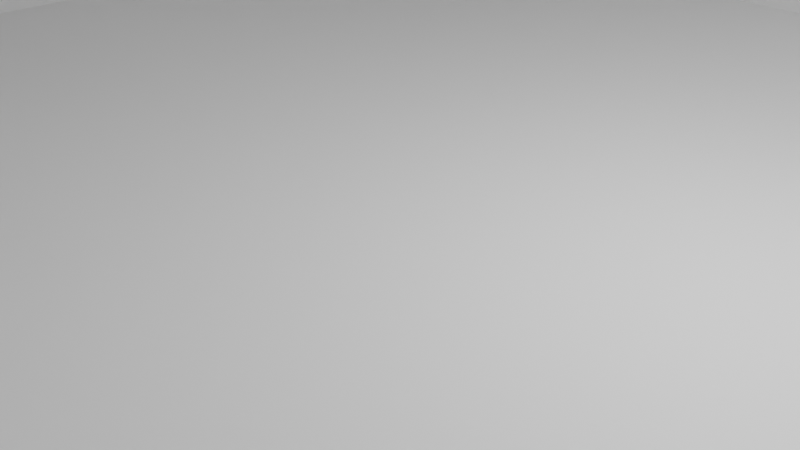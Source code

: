 # Source: test.blend  (saved by Blender 3.6.11; exported with 4.5.12 LTS)
import bpy
from mathutils import Matrix  # noqa: F401  (used for matrix-valued properties, if any)

bpy.ops.wm.read_factory_settings(use_empty=True)
scene = bpy.context.scene
scene.name = 'Scene'

# ---- collections
col_collection = bpy.data.collections.new('Collection'); scene.collection.children.link(col_collection)

# ---- materials (node trees are filled in below, after node groups)
mat_material = bpy.data.materials.new('Material')
mat_material.alpha_threshold = 0.0
mat_material.use_transparent_shadow = False
mat_material.roughness = 0.5
mat_material.line_color = (0.0, 0.0, 0.0, 1.0)

# ---- material node trees
mat_material.use_nodes = True; mat_material.node_tree.nodes.clear()
_N = mat_material.node_tree.nodes; _L = mat_material.node_tree.links
n0 = _N.new('ShaderNodeOutputMaterial'); n0.name = 'Material Output'; n0.location = (300, 300)
n1 = _N.new('ShaderNodeBsdfPrincipled'); n1.name = 'Principled BSDF'; n1.location = (10, 300)
n1.distribution = 'GGX'
n1.subsurface_method = 'RANDOM_WALK_SKIN'
n1.inputs[3].default_value = 1.45
n1.inputs[27].default_value = (0.0, 0.0, 0.0, 1.0)
n1.inputs[28].default_value = 1.0
_L.new(n1.outputs[0], n0.inputs[0])
n0.is_active_output = True

# ---- world
world_world = bpy.data.worlds.new('World'); scene.world = world_world
world_world.use_nodes = True; world_world.node_tree.nodes.clear()
_N = world_world.node_tree.nodes; _L = world_world.node_tree.links
n0 = _N.new('ShaderNodeOutputWorld'); n0.name = 'World Output'; n0.location = (300, 300)
n1 = _N.new('ShaderNodeBackground'); n1.name = 'Background'; n1.location = (10, 300)
n1.inputs[0].default_value = (0.05088, 0.05088, 0.05088, 1.0)
_L.new(n1.outputs[0], n0.inputs[0])
n0.is_active_output = True
world_world.color = (0.05088, 0.05088, 0.05088)
world_world.use_sun_shadow = False
world_world.sun_shadow_jitter_overblur = 0.0

# ---- cameras
cam_camera = bpy.data.cameras.new('Camera')
cam_camera.clip_end = 100.0
cam_camera.ortho_scale = 7.314

# ---- lights
light_light = bpy.data.lights.new('Light', 'POINT')
light_light.transmission_factor = 0.0
light_light.energy = 1000.0
light_light.shadow_soft_size = 0.1
light_light.shadow_maximum_resolution = 0.006
light_light.use_absolute_resolution = True

# ---- meshes
me_cube = bpy.data.meshes.new('Cube')
me_cube.from_pydata([(0.9596, 0.9596, 1.0), (1.0, 1.0, -1.0), (0.9596, -0.9596, 1.0), (1.0, -1.0, -1.0), (-0.9596, 0.9596, 1.0), (-1.0, 1.0, -1.0), (-0.9596, -0.9596, 1.0), (-1.0, -1.0, -1.0), (1.0, -1.0, 1.0), (-1.0, -1.0, 1.0), (1.0, 1.0, 1.0), (-1.0, 1.0, 1.0), (1.0, -1.0, 1.0), (-1.0, -1.0, 1.0), (-1.0, 1.0, 1.0), (1.0, 1.0, 1.0), (0.9596, -0.9596, 1.0), (-0.9596, -0.9596, 1.0), (-0.9596, 0.9596, 1.0), (0.9596, 0.9596, 1.0), (1.0, -1.0, 1.0), (-1.0, -1.0, 1.0), (-1.0, 1.0, 1.0), (1.0, 1.0, 1.0), (0.9596, -0.9596, 1.0), (-0.9596, -0.9596, 1.0), (-0.9596, 0.9596, 1.0), (0.9596, 0.9596, 1.0), (1.0, -1.0, 40.81), (-1.0, -1.0, 40.81), (-1.0, 1.0, 40.81), (1.0, 1.0, 40.81), (0.9596, -0.9596, 40.81), (-0.9596, -0.9596, 40.81), (-0.9596, 0.9596, 40.81), (0.9596, 0.9596, 40.81)], [], [(0, 4, 6, 2), (3, 8, 9, 7), (7, 9, 11, 5), (5, 1, 3, 7), (1, 10, 8, 3), (5, 11, 10, 1), (8, 2, 16, 12), (0, 2, 8, 10), (0, 10, 15, 19), (11, 9, 13, 14), (16, 17, 25, 24), (18, 19, 27, 26), (13, 12, 20, 21), (6, 4, 18, 17), (2, 6, 17, 16), (10, 11, 14, 15), (9, 8, 12, 13), (4, 0, 19, 18), (23, 22, 30, 31), (25, 26, 34, 33), (20, 24, 32, 28), (14, 13, 21, 22), (19, 15, 23, 27), (12, 16, 24, 20), (17, 18, 26, 25), (15, 14, 22, 23), (32, 33, 29, 28), (33, 34, 30, 29), (34, 35, 31, 30), (21, 20, 28, 29), (26, 27, 35, 34), (24, 25, 33, 32), (22, 21, 29, 30), (27, 23, 31, 35)])
_uv = me_cube.uv_layers.new(name='UVMap')
_uv.uv.foreach_set('vector', [0.6301, 0.5051, 0.8699, 0.5051, 0.8699, 0.7449, 0.6301, 0.7449, 0.375, 0.75, 0.625, 0.75, 0.625, 1.0, 0.375, 1.0, 0.375, 0.0, 0.625, 0.0, 0.625, 0.25, 0.375, 0.25, 0.125, 0.5, 0.375, 0.5, 0.375, 0.75, 0.125, 0.75, 0.375, 0.5, 0.625, 0.5, 0.625, 0.75, 0.375, 0.75, 0.375, 0.25, 0.625, 0.25, 0.625, 0.5, 0.375, 0.5, 0.625, 0.75, 0.6301, 0.7449, 0.6301, 0.7449, 0.625, 0.75, 0.6301, 0.5051, 0.6301, 0.7449, 0.625, 0.75, 0.625, 0.5, 0.6301, 0.5051, 0.625, 0.5, 0.625, 0.5, 0.6301, 0.5051, 0.625, 0.25, 0.625, 0.0, 0.625, 0.0, 0.625, 0.25, 0.6301, 0.7449, 0.8699, 0.7449, 0.8699, 0.7449, 0.6301, 0.7449, 0.8699, 0.5051, 0.6301, 0.5051, 0.6301, 0.5051, 0.8699, 0.5051, 0.625, 1.0, 0.625, 0.75, 0.625, 0.75, 0.625, 1.0, 0.8699, 0.7449, 0.8699, 0.5051, 0.8699, 0.5051, 0.8699, 0.7449, 0.6301, 0.7449, 0.8699, 0.7449, 0.8699, 0.7449, 0.6301, 0.7449, 0.625, 0.5, 0.625, 0.25, 0.625, 0.25, 0.625, 0.5, 0.625, 1.0, 0.625, 0.75, 0.625, 0.75, 0.625, 1.0, 0.8699, 0.5051, 0.6301, 0.5051, 0.6301, 0.5051, 0.8699, 0.5051, 0.625, 0.5, 0.625, 0.25, 0.625, 0.25, 0.625, 0.5, 0.8699, 0.7449, 0.8699, 0.5051, 0.8699, 0.5051, 0.8699, 0.7449, 0.625, 0.75, 0.6301, 0.7449, 0.6301, 0.7449, 0.625, 0.75, 0.625, 0.25, 0.625, 0.0, 0.625, 0.0, 0.625, 0.25, 0.6301, 0.5051, 0.625, 0.5, 0.625, 0.5, 0.6301, 0.5051, 0.625, 0.75, 0.6301, 0.7449, 0.6301, 0.7449, 0.625, 0.75, 0.8699, 0.7449, 0.8699, 0.5051, 0.8699, 0.5051, 0.8699, 0.7449, 0.625, 0.5, 0.625, 0.25, 0.625, 0.25, 0.625, 0.5, 0.6301, 0.7449, 0.8699, 0.7449, 0.875, 0.75, 0.625, 0.75, 0.8699, 0.7449, 0.8699, 0.5051, 0.875, 0.5, 0.875, 0.75, 0.8699, 0.5051, 0.6301, 0.5051, 0.625, 0.5, 0.875, 0.5, 0.625, 1.0, 0.625, 0.75, 0.625, 0.75, 0.625, 1.0, 0.8699, 0.5051, 0.6301, 0.5051, 0.6301, 0.5051, 0.8699, 0.5051, 0.6301, 0.7449, 0.8699, 0.7449, 0.8699, 0.7449, 0.6301, 0.7449, 0.625, 0.25, 0.625, 0.0, 0.625, 0.0, 0.625, 0.25, 0.6301, 0.5051, 0.625, 0.5, 0.625, 0.5, 0.6301, 0.5051])
me_cube.materials.append(mat_material)
me_cube.use_mirror_vertex_groups = False
me_cube.update()
me_cube_002 = bpy.data.meshes.new('Cube.002')
me_cube_002.from_pydata([(-1.0, -1.0, -1.0), (-1.0, 1.0, -1.0), (-1.0, 1.0, 1.0), (1.0, -1.0, -1.0), (1.0, 1.0, -1.0), (1.0, 1.0, 1.0), (-1.0, -1.0, -0.8116), (-1.0, 0.8116, 1.0), (-1.0, -0.8188, -0.8116), (-1.0, -0.8188, -0.6305), (-1.0, -0.6377, -0.6305), (-1.0, -0.6377, -0.4493), (-1.0, -0.4565, -0.4493), (-1.0, -0.4565, -0.2681), (-1.0, -0.2753, -0.2681), (-1.0, -0.2753, -0.08698), (-1.0, -0.09418, -0.08698), (-1.0, -0.09418, 0.09418), (-1.0, 0.08698, 0.09418), (-1.0, 0.08698, 0.2753), (-1.0, 0.2681, 0.2753), (-1.0, 0.2681, 0.4565), (-1.0, 0.4493, 0.4565), (-1.0, 0.4493, 0.6377), (-1.0, 0.6305, 0.6377), (-1.0, 0.6305, 0.8188), (-1.0, 0.8116, 0.8188), (1.0, 0.8116, 1.0), (1.0, -1.0, -0.8116), (1.0, 0.8116, 0.8188), (1.0, 0.6305, 0.8188), (1.0, 0.6305, 0.6377), (1.0, 0.4493, 0.6377), (1.0, 0.4493, 0.4565), (1.0, 0.2681, 0.4565), (1.0, 0.2681, 0.2753), (1.0, 0.08698, 0.2753), (1.0, 0.08698, 0.09418), (1.0, -0.09418, 0.09418), (1.0, -0.09418, -0.08698), (1.0, -0.2753, -0.08698), (1.0, -0.2753, -0.2681), (1.0, -0.4565, -0.2681), (1.0, -0.4565, -0.4493), (1.0, -0.6377, -0.4493), (1.0, -0.6377, -0.6305), (1.0, -0.8188, -0.6305), (1.0, -0.8188, -0.8116)], [], [(5, 2, 7, 27), (1, 2, 5, 4), (0, 6, 8, 9, 10, 11, 12, 13, 14, 15, 16, 17, 18, 19, 20, 21, 22, 23, 24, 25, 26, 7, 2, 1), (1, 4, 3, 0), (4, 5, 27, 29, 30, 31, 32, 33, 34, 35, 36, 37, 38, 39, 40, 41, 42, 43, 44, 45, 46, 47, 28, 3), (27, 7, 26, 29), (29, 26, 25, 30), (30, 25, 24, 31), (31, 24, 23, 32), (32, 23, 22, 33), (33, 22, 21, 34), (34, 21, 20, 35), (35, 20, 19, 36), (36, 19, 18, 37), (37, 18, 17, 38), (38, 17, 16, 39), (39, 16, 15, 40), (40, 15, 14, 41), (41, 14, 13, 42), (42, 13, 12, 43), (43, 12, 11, 44), (44, 11, 10, 45), (45, 10, 9, 46), (46, 9, 8, 47), (47, 8, 6, 28), (3, 28, 6, 0)])
_uv = me_cube_002.uv_layers.new(name='UVMap')
_uv.uv.foreach_set('vector', [0.625, 0.5, 0.875, 0.5, 0.875, 0.5235, 0.625, 0.5235, 0.375, 0.25, 0.625, 0.25, 0.625, 0.5, 0.375, 0.5, 0.375, 0.0, 0.3985, 0.0, 0.3985, 0.02265, 0.4212, 0.02265, 0.4212, 0.04529, 0.4438, 0.04529, 0.4438, 0.06794, 0.4665, 0.06794, 0.4665, 0.09058, 0.4891, 0.09058, 0.4891, 0.1132, 0.5118, 0.1132, 0.5118, 0.1359, 0.5344, 0.1359, 0.5344, 0.1585, 0.5571, 0.1585, 0.5571, 0.1812, 0.5797, 0.1812, 0.5797, 0.2038, 0.6024, 0.2038, 0.6024, 0.2265, 0.625, 0.2265, 0.625, 0.25, 0.375, 0.25, 0.125, 0.5, 0.375, 0.5, 0.375, 0.75, 0.125, 0.75, 0.375, 0.5, 0.625, 0.5, 0.625, 0.5235, 0.6024, 0.5235, 0.6024, 0.5462, 0.5797, 0.5462, 0.5797, 0.5688, 0.5571, 0.5688, 0.5571, 0.5915, 0.5344, 0.5915, 0.5344, 0.6141, 0.5118, 0.6141, 0.5118, 0.6368, 0.4891, 0.6368, 0.4891, 0.6594, 0.4665, 0.6594, 0.4665, 0.6821, 0.4438, 0.6821, 0.4438, 0.7047, 0.4212, 0.7047, 0.4212, 0.7274, 0.3985, 0.7274, 0.3985, 0.75, 0.375, 0.75, 0.625, 0.5235, 0.875, 0.5235, 0.875, 0.5235, 0.625, 0.5235, 0.625, 0.5235, 0.875, 0.5235, 0.875, 0.5462, 0.625, 0.5462, 0.625, 0.5462, 0.875, 0.5462, 0.875, 0.5462, 0.625, 0.5462, 0.625, 0.5462, 0.875, 0.5462, 0.875, 0.5688, 0.625, 0.5688, 0.625, 0.5688, 0.875, 0.5688, 0.875, 0.5688, 0.625, 0.5688, 0.625, 0.5688, 0.875, 0.5688, 0.875, 0.5915, 0.625, 0.5915, 0.625, 0.5915, 0.875, 0.5915, 0.875, 0.5915, 0.625, 0.5915, 0.625, 0.5915, 0.875, 0.5915, 0.875, 0.6141, 0.625, 0.6141, 0.625, 0.6141, 0.875, 0.6141, 0.875, 0.6141, 0.625, 0.6141, 0.625, 0.6141, 0.875, 0.6141, 0.875, 0.75, 0.625, 0.75, 0.625, 0.75, 0.625, 1.0, 0.4891, 1.0, 0.4891, 0.75, 0.4891, 0.75, 0.4891, 1.0, 0.4891, 1.0, 0.4891, 0.75, 0.4891, 0.75, 0.4891, 1.0, 0.4665, 1.0, 0.4665, 0.75, 0.4665, 0.75, 0.4665, 1.0, 0.4665, 1.0, 0.4665, 0.75, 0.4665, 0.75, 0.4665, 1.0, 0.4438, 1.0, 0.4438, 0.75, 0.4438, 0.75, 0.4438, 1.0, 0.4438, 1.0, 0.4438, 0.75, 0.4438, 0.75, 0.4438, 1.0, 0.4212, 1.0, 0.4212, 0.75, 0.4212, 0.75, 0.4212, 1.0, 0.4212, 1.0, 0.4212, 0.75, 0.4212, 0.75, 0.4212, 1.0, 0.3985, 1.0, 0.3985, 0.75, 0.3985, 0.75, 0.3985, 1.0, 0.3985, 1.0, 0.3985, 0.75, 0.375, 0.75, 0.3985, 0.75, 0.3985, 1.0, 0.375, 1.0])
me_cube_002.update()
me_cube_003 = bpy.data.meshes.new('Cube.003')
me_cube_003.from_pydata([(0.9596, 0.9596, 1.0), (1.0, 1.0, -1.0), (0.9596, -0.9596, 1.0), (1.0, -1.0, -1.0), (-0.9596, 0.9596, 1.0), (-1.0, 1.0, -1.0), (-0.9596, -0.9596, 1.0), (-1.0, -1.0, -1.0), (1.0, -1.0, 1.0), (-1.0, -1.0, 1.0), (1.0, 1.0, 1.0), (-1.0, 1.0, 1.0), (1.0, -1.0, 1.0), (-1.0, -1.0, 1.0), (-1.0, 1.0, 1.0), (1.0, 1.0, 1.0), (0.9596, -0.9596, 1.0), (-0.9596, -0.9596, 1.0), (-0.9596, 0.9596, 1.0), (0.9596, 0.9596, 1.0), (1.0, -1.0, 1.0), (-1.0, -1.0, 1.0), (-1.0, 1.0, 1.0), (1.0, 1.0, 1.0), (0.9596, -0.9596, 1.0), (-0.9596, -0.9596, 1.0), (-0.9596, 0.9596, 1.0), (0.9596, 0.9596, 1.0), (1.0, -1.0, 40.81), (-1.0, -1.0, 40.81), (-1.0, 1.0, 40.81), (1.0, 1.0, 40.81), (0.9596, -0.9596, 40.81), (-0.9596, -0.9596, 40.81), (-0.9596, 0.9596, 40.81), (0.9596, 0.9596, 40.81), (-1.0, 0.6, -1.0), (-1.0, 0.2, -1.0), (-1.0, -0.2, -1.0), (-1.0, -0.6, -1.0), (1.0, 0.6, 1.0), (1.0, 0.2, 1.0), (1.0, -0.2, 1.0), (1.0, -0.6, 1.0), (-1.0, -0.6, 1.0), (-1.0, -0.2, 1.0), (-1.0, 0.2, 1.0), (-1.0, 0.6, 1.0), (1.0, -0.6, -1.0), (1.0, -0.2, -1.0), (1.0, 0.2, -1.0), (1.0, 0.6, -1.0), (0.9596, 0.5757, 1.0), (0.9596, 0.1919, 1.0), (0.9596, -0.1919, 1.0), (0.9596, -0.5757, 1.0), (-0.9596, -0.5757, 1.0), (-0.9596, -0.1919, 1.0), (-0.9596, 0.1919, 1.0), (-0.9596, 0.5757, 1.0), (-1.0, -0.6, 1.0), (-1.0, -0.2, 1.0), (-1.0, 0.2, 1.0), (-1.0, 0.6, 1.0), (-0.9596, -0.5757, 1.0), (-0.9596, -0.1919, 1.0), (-0.9596, 0.1919, 1.0), (-0.9596, 0.5757, 1.0), (-1.0, -0.6, 1.0), (-1.0, -0.2, 1.0), (-1.0, 0.2, 1.0), (-1.0, 0.6, 1.0), (-0.9596, -0.5757, 1.0), (-0.9596, -0.1919, 1.0), (-0.9596, 0.1919, 1.0), (-0.9596, 0.5757, 1.0), (-1.0, -0.6, 40.81), (-1.0, -0.2, 40.81), (-1.0, 0.2, 40.81), (-1.0, 0.6, 40.81), (-0.9596, -0.5757, 40.81), (-0.9596, -0.1919, 40.81), (-0.9596, 0.1919, 40.81), (-0.9596, 0.5757, 40.81), (0.6, 1.0, -1.0), (0.2, 1.0, -1.0), (-0.2, 1.0, -1.0), (-0.6, 1.0, -1.0), (0.6, -1.0, 1.0), (0.2, -1.0, 1.0), (-0.2, -1.0, 1.0), (-0.6, -1.0, 1.0), (-0.6, -1.0, -1.0), (-0.2, -1.0, -1.0), (0.2, -1.0, -1.0), (0.6, -1.0, -1.0), (-0.6, 1.0, 1.0), (-0.2, 1.0, 1.0), (0.2, 1.0, 1.0), (0.6, 1.0, 1.0), (0.5757, -0.9596, 1.0), (0.1919, -0.9596, 1.0), (-0.1919, -0.9596, 1.0), (-0.5757, -0.9596, 1.0), (-0.5757, 0.9596, 1.0), (-0.1919, 0.9596, 1.0), (0.1919, 0.9596, 1.0), (0.5757, 0.9596, 1.0), (0.6, -1.0, 1.0), (0.2, -1.0, 1.0), (-0.2, -1.0, 1.0), (-0.6, -1.0, 1.0), (-0.6, 1.0, 1.0), (-0.2, 1.0, 1.0), (0.2, 1.0, 1.0), (0.6, 1.0, 1.0), (0.5757, -0.9596, 1.0), (0.1919, -0.9596, 1.0), (-0.1919, -0.9596, 1.0), (-0.5757, -0.9596, 1.0), (-0.5757, 0.9596, 1.0), (-0.1919, 0.9596, 1.0), (0.1919, 0.9596, 1.0), (0.5757, 0.9596, 1.0), (0.6, -1.0, 1.0), (0.2, -1.0, 1.0), (-0.2, -1.0, 1.0), (-0.6, -1.0, 1.0), (-0.6, 1.0, 1.0), (-0.2, 1.0, 1.0), (0.2, 1.0, 1.0), (0.6, 1.0, 1.0), (0.5757, -0.9596, 1.0), (0.1919, -0.9596, 1.0), (-0.1919, -0.9596, 1.0), (-0.5757, -0.9596, 1.0), (-0.5757, 0.9596, 1.0), (-0.1919, 0.9596, 1.0), (0.1919, 0.9596, 1.0), (0.5757, 0.9596, 1.0), (0.6, -1.0, 40.81), (0.2, -1.0, 40.81), (-0.2, -1.0, 40.81), (-0.6, -1.0, 40.81), (-0.6, 1.0, 40.81), (-0.2, 1.0, 40.81), (0.2, 1.0, 40.81), (0.6, 1.0, 40.81), (0.5757, -0.9596, 40.81), (0.1919, -0.9596, 40.81), (-0.1919, -0.9596, 40.81), (-0.5757, -0.9596, 40.81), (-0.5757, 0.9596, 40.81), (-0.1919, 0.9596, 40.81), (0.1919, 0.9596, 40.81), (0.5757, 0.9596, 40.81), (0.6, 0.6, -1.0), (0.2, 0.6, -1.0), (-0.2, 0.6, -1.0), (-0.6, 0.6, -1.0), (0.6, 0.2, -1.0), (0.2, 0.2, -1.0), (-0.2, 0.2, -1.0), (-0.6, 0.2, -1.0), (0.6, -0.2, -1.0), (0.2, -0.2, -1.0), (-0.2, -0.2, -1.0), (-0.6, -0.2, -1.0), (0.6, -0.6, -1.0), (0.2, -0.6, -1.0), (-0.2, -0.6, -1.0), (-0.6, -0.6, -1.0), (-0.5757, 0.5757, 1.0), (-0.1919, 0.5757, 1.0), (0.1919, 0.5757, 1.0), (0.5757, 0.5757, 1.0), (-0.5757, 0.1919, 1.0), (-0.1919, 0.1919, 1.0), (0.1919, 0.1919, 1.0), (0.5757, 0.1919, 1.0), (-0.5757, -0.1919, 1.0), (-0.1919, -0.1919, 1.0), (0.1919, -0.1919, 1.0), (0.5757, -0.1919, 1.0), (-0.5757, -0.5757, 1.0), (-0.1919, -0.5757, 1.0), (0.1919, -0.5757, 1.0), (0.5757, -0.5757, 1.0)], [], [(92, 91, 9, 7), (36, 47, 11, 5), (168, 48, 3, 95), (48, 43, 8, 3), (84, 99, 10, 1), (8, 2, 16, 12), (55, 2, 8, 43), (0, 10, 15, 19), (44, 9, 13, 60), (119, 17, 25, 135), (123, 19, 27, 139), (108, 12, 20, 124), (59, 4, 18, 67), (103, 6, 17, 119), (96, 11, 14, 112), (88, 8, 12, 108), (107, 0, 19, 123), (128, 22, 30, 144), (75, 26, 34, 83), (20, 24, 32, 28), (60, 13, 21, 68), (19, 15, 23, 27), (12, 16, 24, 20), (67, 18, 26, 75), (112, 14, 22, 128), (151, 33, 29, 143), (83, 34, 30, 79), (155, 35, 31, 147), (124, 20, 28, 140), (139, 27, 35, 155), (135, 25, 33, 151), (68, 21, 29, 76), (27, 23, 31, 35), (22, 71, 79, 30), (71, 70, 78, 79), (70, 69, 77, 78), (69, 68, 76, 77), (33, 80, 76, 29), (80, 81, 77, 76), (81, 82, 78, 77), (82, 83, 79, 78), (17, 64, 72, 25), (64, 65, 73, 72), (65, 66, 74, 73), (66, 67, 75, 74), (14, 63, 71, 22), (63, 62, 70, 71), (62, 61, 69, 70), (61, 60, 68, 69), (25, 72, 80, 33), (72, 73, 81, 80), (73, 74, 82, 81), (74, 75, 83, 82), (6, 56, 64, 17), (56, 57, 65, 64), (57, 58, 66, 65), (58, 59, 67, 66), (11, 47, 63, 14), (47, 46, 62, 63), (46, 45, 61, 62), (45, 44, 60, 61), (0, 52, 40, 10), (52, 53, 41, 40), (53, 54, 42, 41), (54, 55, 43, 42), (1, 10, 40, 51), (51, 40, 41, 50), (50, 41, 42, 49), (49, 42, 43, 48), (84, 1, 51, 156), (156, 51, 50, 160), (160, 50, 49, 164), (164, 49, 48, 168), (7, 9, 44, 39), (39, 44, 45, 38), (38, 45, 46, 37), (37, 46, 47, 36), (104, 4, 59, 172), (172, 59, 58, 176), (176, 58, 57, 180), (180, 57, 56, 184), (54, 183, 187, 55), (183, 182, 186, 187), (182, 181, 185, 186), (181, 180, 184, 185), (53, 179, 183, 54), (179, 178, 182, 183), (178, 177, 181, 182), (177, 176, 180, 181), (52, 175, 179, 53), (175, 174, 178, 179), (174, 173, 177, 178), (173, 172, 176, 177), (0, 107, 175, 52), (107, 106, 174, 175), (106, 105, 173, 174), (105, 104, 172, 173), (38, 167, 171, 39), (167, 166, 170, 171), (166, 165, 169, 170), (165, 164, 168, 169), (37, 163, 167, 38), (163, 162, 166, 167), (162, 161, 165, 166), (161, 160, 164, 165), (36, 159, 163, 37), (159, 158, 162, 163), (158, 157, 161, 162), (157, 156, 160, 161), (5, 87, 159, 36), (87, 86, 158, 159), (86, 85, 157, 158), (85, 84, 156, 157), (24, 132, 148, 32), (132, 133, 149, 148), (133, 134, 150, 149), (134, 135, 151, 150), (26, 136, 152, 34), (136, 137, 153, 152), (137, 138, 154, 153), (138, 139, 155, 154), (21, 127, 143, 29), (127, 126, 142, 143), (126, 125, 141, 142), (125, 124, 140, 141), (34, 152, 144, 30), (152, 153, 145, 144), (153, 154, 146, 145), (154, 155, 147, 146), (32, 148, 140, 28), (148, 149, 141, 140), (149, 150, 142, 141), (150, 151, 143, 142), (15, 115, 131, 23), (115, 114, 130, 131), (114, 113, 129, 130), (113, 112, 128, 129), (23, 131, 147, 31), (131, 130, 146, 147), (130, 129, 145, 146), (129, 128, 144, 145), (4, 104, 120, 18), (104, 105, 121, 120), (105, 106, 122, 121), (106, 107, 123, 122), (9, 91, 111, 13), (91, 90, 110, 111), (90, 89, 109, 110), (89, 88, 108, 109), (10, 99, 115, 15), (99, 98, 114, 115), (98, 97, 113, 114), (97, 96, 112, 113), (2, 100, 116, 16), (100, 101, 117, 116), (101, 102, 118, 117), (102, 103, 119, 118), (13, 111, 127, 21), (111, 110, 126, 127), (110, 109, 125, 126), (109, 108, 124, 125), (18, 120, 136, 26), (120, 121, 137, 136), (121, 122, 138, 137), (122, 123, 139, 138), (16, 116, 132, 24), (116, 117, 133, 132), (117, 118, 134, 133), (118, 119, 135, 134), (5, 11, 96, 87), (87, 96, 97, 86), (86, 97, 98, 85), (85, 98, 99, 84), (171, 170, 93, 92), (170, 169, 94, 93), (169, 168, 95, 94), (3, 8, 88, 95), (95, 88, 89, 94), (94, 89, 90, 93), (93, 90, 91, 92), (55, 187, 100, 2), (187, 186, 101, 100), (186, 185, 102, 101), (185, 184, 103, 102)])
_uv = me_cube_003.uv_layers.new(name='UVMap')
_uv.uv.foreach_set('vector', [0.375, 0.95, 0.625, 0.95, 0.625, 1.0, 0.375, 1.0, 0.375, 0.2, 0.625, 0.2, 0.625, 0.25, 0.375, 0.25, 0.325, 0.7, 0.375, 0.7, 0.375, 0.75, 0.325, 0.75, 0.375, 0.7, 0.625, 0.7, 0.625, 0.75, 0.375, 0.75, 0.375, 0.45, 0.625, 0.45, 0.625, 0.5, 0.375, 0.5, 0.625, 0.75, 0.6301, 0.7449, 0.6301, 0.7449, 0.625, 0.75, 0.6301, 0.697, 0.6301, 0.7449, 0.625, 0.75, 0.625, 0.7, 0.6301, 0.5051, 0.625, 0.5, 0.625, 0.5, 0.6301, 0.5051, 0.625, 0.05, 0.625, 0.0, 0.625, 0.0, 0.625, 0.05, 0.822, 0.7449, 0.8699, 0.7449, 0.8699, 0.7449, 0.822, 0.7449, 0.678, 0.5051, 0.6301, 0.5051, 0.6301, 0.5051, 0.678, 0.5051, 0.625, 0.8, 0.625, 0.75, 0.625, 0.75, 0.625, 0.8, 0.8699, 0.553, 0.8699, 0.5051, 0.8699, 0.5051, 0.8699, 0.553, 0.822, 0.7449, 0.8699, 0.7449, 0.8699, 0.7449, 0.822, 0.7449, 0.625, 0.3, 0.625, 0.25, 0.625, 0.25, 0.625, 0.3, 0.625, 0.8, 0.625, 0.75, 0.625, 0.75, 0.625, 0.8, 0.678, 0.5051, 0.6301, 0.5051, 0.6301, 0.5051, 0.678, 0.5051, 0.625, 0.3, 0.625, 0.25, 0.625, 0.25, 0.625, 0.3, 0.8699, 0.553, 0.8699, 0.5051, 0.8699, 0.5051, 0.8699, 0.553, 0.625, 0.75, 0.6301, 0.7449, 0.6301, 0.7449, 0.625, 0.75, 0.625, 0.05, 0.625, 0.0, 0.625, 0.0, 0.625, 0.05, 0.6301, 0.5051, 0.625, 0.5, 0.625, 0.5, 0.6301, 0.5051, 0.625, 0.75, 0.6301, 0.7449, 0.6301, 0.7449, 0.625, 0.75, 0.8699, 0.553, 0.8699, 0.5051, 0.8699, 0.5051, 0.8699, 0.553, 0.625, 0.3, 0.625, 0.25, 0.625, 0.25, 0.625, 0.3, 0.822, 0.7449, 0.8699, 0.7449, 0.875, 0.75, 0.825, 0.75, 0.8699, 0.553, 0.8699, 0.5051, 0.875, 0.5, 0.875, 0.55, 0.678, 0.5051, 0.6301, 0.5051, 0.625, 0.5, 0.675, 0.5, 0.625, 0.8, 0.625, 0.75, 0.625, 0.75, 0.625, 0.8, 0.678, 0.5051, 0.6301, 0.5051, 0.6301, 0.5051, 0.678, 0.5051, 0.822, 0.7449, 0.8699, 0.7449, 0.8699, 0.7449, 0.822, 0.7449, 0.625, 0.05, 0.625, 0.0, 0.625, 0.0, 0.625, 0.05, 0.6301, 0.5051, 0.625, 0.5, 0.625, 0.5, 0.6301, 0.5051, 0.625, 0.25, 0.625, 0.2, 0.625, 0.2, 0.625, 0.25, 0.625, 0.2, 0.625, 0.15, 0.625, 0.15, 0.625, 0.2, 0.625, 0.15, 0.625, 0.1, 0.625, 0.1, 0.625, 0.15, 0.625, 0.1, 0.625, 0.05, 0.625, 0.05, 0.625, 0.1, 0.8699, 0.7449, 0.8699, 0.697, 0.875, 0.7, 0.875, 0.75, 0.8699, 0.697, 0.8699, 0.649, 0.875, 0.65, 0.875, 0.7, 0.8699, 0.649, 0.8699, 0.601, 0.875, 0.6, 0.875, 0.65, 0.8699, 0.601, 0.8699, 0.553, 0.875, 0.55, 0.875, 0.6, 0.8699, 0.7449, 0.8699, 0.697, 0.8699, 0.697, 0.8699, 0.7449, 0.8699, 0.697, 0.8699, 0.649, 0.8699, 0.649, 0.8699, 0.697, 0.8699, 0.649, 0.8699, 0.601, 0.8699, 0.601, 0.8699, 0.649, 0.8699, 0.601, 0.8699, 0.553, 0.8699, 0.553, 0.8699, 0.601, 0.625, 0.25, 0.625, 0.2, 0.625, 0.2, 0.625, 0.25, 0.625, 0.2, 0.625, 0.15, 0.625, 0.15, 0.625, 0.2, 0.625, 0.15, 0.625, 0.1, 0.625, 0.1, 0.625, 0.15, 0.625, 0.1, 0.625, 0.05, 0.625, 0.05, 0.625, 0.1, 0.8699, 0.7449, 0.8699, 0.697, 0.8699, 0.697, 0.8699, 0.7449, 0.8699, 0.697, 0.8699, 0.649, 0.8699, 0.649, 0.8699, 0.697, 0.8699, 0.649, 0.8699, 0.601, 0.8699, 0.601, 0.8699, 0.649, 0.8699, 0.601, 0.8699, 0.553, 0.8699, 0.553, 0.8699, 0.601, 0.8699, 0.7449, 0.8699, 0.697, 0.8699, 0.697, 0.8699, 0.7449, 0.8699, 0.697, 0.8699, 0.649, 0.8699, 0.649, 0.8699, 0.697, 0.8699, 0.649, 0.8699, 0.601, 0.8699, 0.601, 0.8699, 0.649, 0.8699, 0.601, 0.8699, 0.553, 0.8699, 0.553, 0.8699, 0.601, 0.625, 0.25, 0.625, 0.2, 0.625, 0.2, 0.625, 0.25, 0.625, 0.2, 0.625, 0.15, 0.625, 0.15, 0.625, 0.2, 0.625, 0.15, 0.625, 0.1, 0.625, 0.1, 0.625, 0.15, 0.625, 0.1, 0.625, 0.05, 0.625, 0.05, 0.625, 0.1, 0.6301, 0.5051, 0.6301, 0.553, 0.625, 0.55, 0.625, 0.5, 0.6301, 0.553, 0.6301, 0.601, 0.625, 0.6, 0.625, 0.55, 0.6301, 0.601, 0.6301, 0.649, 0.625, 0.65, 0.625, 0.6, 0.6301, 0.649, 0.6301, 0.697, 0.625, 0.7, 0.625, 0.65, 0.375, 0.5, 0.625, 0.5, 0.625, 0.55, 0.375, 0.55, 0.375, 0.55, 0.625, 0.55, 0.625, 0.6, 0.375, 0.6, 0.375, 0.6, 0.625, 0.6, 0.625, 0.65, 0.375, 0.65, 0.375, 0.65, 0.625, 0.65, 0.625, 0.7, 0.375, 0.7, 0.325, 0.5, 0.375, 0.5, 0.375, 0.55, 0.325, 0.55, 0.325, 0.55, 0.375, 0.55, 0.375, 0.6, 0.325, 0.6, 0.325, 0.6, 0.375, 0.6, 0.375, 0.65, 0.325, 0.65, 0.325, 0.65, 0.375, 0.65, 0.375, 0.7, 0.325, 0.7, 0.375, 0.0, 0.625, 0.0, 0.625, 0.05, 0.375, 0.05, 0.375, 0.05, 0.625, 0.05, 0.625, 0.1, 0.375, 0.1, 0.375, 0.1, 0.625, 0.1, 0.625, 0.15, 0.375, 0.15, 0.375, 0.15, 0.625, 0.15, 0.625, 0.2, 0.375, 0.2, 0.822, 0.5051, 0.8699, 0.5051, 0.8699, 0.553, 0.822, 0.553, 0.822, 0.553, 0.8699, 0.553, 0.8699, 0.601, 0.822, 0.601, 0.822, 0.601, 0.8699, 0.601, 0.8699, 0.649, 0.822, 0.649, 0.822, 0.649, 0.8699, 0.649, 0.8699, 0.697, 0.822, 0.697, 0.6301, 0.649, 0.678, 0.649, 0.678, 0.697, 0.6301, 0.697, 0.678, 0.649, 0.726, 0.649, 0.726, 0.697, 0.678, 0.697, 0.726, 0.649, 0.774, 0.649, 0.774, 0.697, 0.726, 0.697, 0.774, 0.649, 0.822, 0.649, 0.822, 0.697, 0.774, 0.697, 0.6301, 0.601, 0.678, 0.601, 0.678, 0.649, 0.6301, 0.649, 0.678, 0.601, 0.726, 0.601, 0.726, 0.649, 0.678, 0.649, 0.726, 0.601, 0.774, 0.601, 0.774, 0.649, 0.726, 0.649, 0.774, 0.601, 0.822, 0.601, 0.822, 0.649, 0.774, 0.649, 0.6301, 0.553, 0.678, 0.553, 0.678, 0.601, 0.6301, 0.601, 0.678, 0.553, 0.726, 0.553, 0.726, 0.601, 0.678, 0.601, 0.726, 0.553, 0.774, 0.553, 0.774, 0.601, 0.726, 0.601, 0.774, 0.553, 0.822, 0.553, 0.822, 0.601, 0.774, 0.601, 0.6301, 0.5051, 0.678, 0.5051, 0.678, 0.553, 0.6301, 0.553, 0.678, 0.5051, 0.726, 0.5051, 0.726, 0.553, 0.678, 0.553, 0.726, 0.5051, 0.774, 0.5051, 0.774, 0.553, 0.726, 0.553, 0.774, 0.5051, 0.822, 0.5051, 0.822, 0.553, 0.774, 0.553, 0.125, 0.65, 0.175, 0.65, 0.175, 0.7, 0.125, 0.7, 0.175, 0.65, 0.225, 0.65, 0.225, 0.7, 0.175, 0.7, 0.225, 0.65, 0.275, 0.65, 0.275, 0.7, 0.225, 0.7, 0.275, 0.65, 0.325, 0.65, 0.325, 0.7, 0.275, 0.7, 0.125, 0.6, 0.175, 0.6, 0.175, 0.65, 0.125, 0.65, 0.175, 0.6, 0.225, 0.6, 0.225, 0.65, 0.175, 0.65, 0.225, 0.6, 0.275, 0.6, 0.275, 0.65, 0.225, 0.65, 0.275, 0.6, 0.325, 0.6, 0.325, 0.65, 0.275, 0.65, 0.125, 0.55, 0.175, 0.55, 0.175, 0.6, 0.125, 0.6, 0.175, 0.55, 0.225, 0.55, 0.225, 0.6, 0.175, 0.6, 0.225, 0.55, 0.275, 0.55, 0.275, 0.6, 0.225, 0.6, 0.275, 0.55, 0.325, 0.55, 0.325, 0.6, 0.275, 0.6, 0.125, 0.5, 0.175, 0.5, 0.175, 0.55, 0.125, 0.55, 0.175, 0.5, 0.225, 0.5, 0.225, 0.55, 0.175, 0.55, 0.225, 0.5, 0.275, 0.5, 0.275, 0.55, 0.225, 0.55, 0.275, 0.5, 0.325, 0.5, 0.325, 0.55, 0.275, 0.55, 0.6301, 0.7449, 0.678, 0.7449, 0.678, 0.7449, 0.6301, 0.7449, 0.678, 0.7449, 0.726, 0.7449, 0.726, 0.7449, 0.678, 0.7449, 0.726, 0.7449, 0.774, 0.7449, 0.774, 0.7449, 0.726, 0.7449, 0.774, 0.7449, 0.822, 0.7449, 0.822, 0.7449, 0.774, 0.7449, 0.8699, 0.5051, 0.822, 0.5051, 0.822, 0.5051, 0.8699, 0.5051, 0.822, 0.5051, 0.774, 0.5051, 0.774, 0.5051, 0.822, 0.5051, 0.774, 0.5051, 0.726, 0.5051, 0.726, 0.5051, 0.774, 0.5051, 0.726, 0.5051, 0.678, 0.5051, 0.678, 0.5051, 0.726, 0.5051, 0.625, 1.0, 0.625, 0.95, 0.625, 0.95, 0.625, 1.0, 0.625, 0.95, 0.625, 0.9, 0.625, 0.9, 0.625, 0.95, 0.625, 0.9, 0.625, 0.85, 0.625, 0.85, 0.625, 0.9, 0.625, 0.85, 0.625, 0.8, 0.625, 0.8, 0.625, 0.85, 0.8699, 0.5051, 0.822, 0.5051, 0.825, 0.5, 0.875, 0.5, 0.822, 0.5051, 0.774, 0.5051, 0.775, 0.5, 0.825, 0.5, 0.774, 0.5051, 0.726, 0.5051, 0.725, 0.5, 0.775, 0.5, 0.726, 0.5051, 0.678, 0.5051, 0.675, 0.5, 0.725, 0.5, 0.6301, 0.7449, 0.678, 0.7449, 0.675, 0.75, 0.625, 0.75, 0.678, 0.7449, 0.726, 0.7449, 0.725, 0.75, 0.675, 0.75, 0.726, 0.7449, 0.774, 0.7449, 0.775, 0.75, 0.725, 0.75, 0.774, 0.7449, 0.822, 0.7449, 0.825, 0.75, 0.775, 0.75, 0.625, 0.5, 0.625, 0.45, 0.625, 0.45, 0.625, 0.5, 0.625, 0.45, 0.625, 0.4, 0.625, 0.4, 0.625, 0.45, 0.625, 0.4, 0.625, 0.35, 0.625, 0.35, 0.625, 0.4, 0.625, 0.35, 0.625, 0.3, 0.625, 0.3, 0.625, 0.35, 0.625, 0.5, 0.625, 0.45, 0.625, 0.45, 0.625, 0.5, 0.625, 0.45, 0.625, 0.4, 0.625, 0.4, 0.625, 0.45, 0.625, 0.4, 0.625, 0.35, 0.625, 0.35, 0.625, 0.4, 0.625, 0.35, 0.625, 0.3, 0.625, 0.3, 0.625, 0.35, 0.8699, 0.5051, 0.822, 0.5051, 0.822, 0.5051, 0.8699, 0.5051, 0.822, 0.5051, 0.774, 0.5051, 0.774, 0.5051, 0.822, 0.5051, 0.774, 0.5051, 0.726, 0.5051, 0.726, 0.5051, 0.774, 0.5051, 0.726, 0.5051, 0.678, 0.5051, 0.678, 0.5051, 0.726, 0.5051, 0.625, 1.0, 0.625, 0.95, 0.625, 0.95, 0.625, 1.0, 0.625, 0.95, 0.625, 0.9, 0.625, 0.9, 0.625, 0.95, 0.625, 0.9, 0.625, 0.85, 0.625, 0.85, 0.625, 0.9, 0.625, 0.85, 0.625, 0.8, 0.625, 0.8, 0.625, 0.85, 0.625, 0.5, 0.625, 0.45, 0.625, 0.45, 0.625, 0.5, 0.625, 0.45, 0.625, 0.4, 0.625, 0.4, 0.625, 0.45, 0.625, 0.4, 0.625, 0.35, 0.625, 0.35, 0.625, 0.4, 0.625, 0.35, 0.625, 0.3, 0.625, 0.3, 0.625, 0.35, 0.6301, 0.7449, 0.678, 0.7449, 0.678, 0.7449, 0.6301, 0.7449, 0.678, 0.7449, 0.726, 0.7449, 0.726, 0.7449, 0.678, 0.7449, 0.726, 0.7449, 0.774, 0.7449, 0.774, 0.7449, 0.726, 0.7449, 0.774, 0.7449, 0.822, 0.7449, 0.822, 0.7449, 0.774, 0.7449, 0.625, 1.0, 0.625, 0.95, 0.625, 0.95, 0.625, 1.0, 0.625, 0.95, 0.625, 0.9, 0.625, 0.9, 0.625, 0.95, 0.625, 0.9, 0.625, 0.85, 0.625, 0.85, 0.625, 0.9, 0.625, 0.85, 0.625, 0.8, 0.625, 0.8, 0.625, 0.85, 0.8699, 0.5051, 0.822, 0.5051, 0.822, 0.5051, 0.8699, 0.5051, 0.822, 0.5051, 0.774, 0.5051, 0.774, 0.5051, 0.822, 0.5051, 0.774, 0.5051, 0.726, 0.5051, 0.726, 0.5051, 0.774, 0.5051, 0.726, 0.5051, 0.678, 0.5051, 0.678, 0.5051, 0.726, 0.5051, 0.6301, 0.7449, 0.678, 0.7449, 0.678, 0.7449, 0.6301, 0.7449, 0.678, 0.7449, 0.726, 0.7449, 0.726, 0.7449, 0.678, 0.7449, 0.726, 0.7449, 0.774, 0.7449, 0.774, 0.7449, 0.726, 0.7449, 0.774, 0.7449, 0.822, 0.7449, 0.822, 0.7449, 0.774, 0.7449, 0.375, 0.25, 0.625, 0.25, 0.625, 0.3, 0.375, 0.3, 0.375, 0.3, 0.625, 0.3, 0.625, 0.35, 0.375, 0.35, 0.375, 0.35, 0.625, 0.35, 0.625, 0.4, 0.375, 0.4, 0.375, 0.4, 0.625, 0.4, 0.625, 0.45, 0.375, 0.45, 0.175, 0.7, 0.225, 0.7, 0.225, 0.75, 0.175, 0.75, 0.225, 0.7, 0.275, 0.7, 0.275, 0.75, 0.225, 0.75, 0.275, 0.7, 0.325, 0.7, 0.325, 0.75, 0.275, 0.75, 0.375, 0.75, 0.625, 0.75, 0.625, 0.8, 0.375, 0.8, 0.375, 0.8, 0.625, 0.8, 0.625, 0.85, 0.375, 0.85, 0.375, 0.85, 0.625, 0.85, 0.625, 0.9, 0.375, 0.9, 0.375, 0.9, 0.625, 0.9, 0.625, 0.95, 0.375, 0.95, 0.6301, 0.697, 0.678, 0.697, 0.678, 0.7449, 0.6301, 0.7449, 0.678, 0.697, 0.726, 0.697, 0.726, 0.7449, 0.678, 0.7449, 0.726, 0.697, 0.774, 0.697, 0.774, 0.7449, 0.726, 0.7449, 0.774, 0.697, 0.822, 0.697, 0.822, 0.7449, 0.774, 0.7449])
me_cube_003.materials.append(mat_material)
me_cube_003.use_mirror_vertex_groups = False
me_cube_003.update()

# ---- objects
ob_cube = bpy.data.objects.new('Cube', me_cube)
ob_light = bpy.data.objects.new('Light', light_light)
ob_camera = bpy.data.objects.new('Camera', cam_camera)
ob_cube_002 = bpy.data.objects.new('Cube.002', me_cube_002)
ob_cube_001 = bpy.data.objects.new('Cube.001', me_cube_003)

# ---- transforms, parenting, visibility, modifiers, constraints
ob_cube.location = (0.0, 0.0, 0.0)
ob_cube.scale = (9.443, 9.443, 0.2491)
ob_cube.lock_rotations_4d = False
ob_cube.empty_display_type = 'ARROWS'
ob_cube.lineart.crease_threshold = 0.0
ob_light.location = (4.076, 1.005, 5.904)
ob_light.rotation_euler = (0.6503, 0.05522, 1.866)
ob_light.lock_rotations_4d = False
ob_light.empty_display_type = 'ARROWS'
ob_light.color = (0.0, 0.0, 0.0, 0.0)
ob_light.lineart.crease_threshold = 0.0
ob_camera.location = (7.359, -6.926, 4.958)
ob_camera.rotation_euler = (1.109, 0.0, 0.8149)
ob_camera.lock_rotations_4d = False
ob_camera.empty_display_type = 'ARROWS'
ob_camera.color = (0.0, 0.0, 0.0, 0.0)
ob_camera.display_type = 'WIRE'
ob_camera.lineart.crease_threshold = 0.0
ob_cube_002.location = (-7.372, -5.718, 5.288)
ob_cube_002.rotation_euler = (0.0, -0.0, 3.142)
ob_cube_002.scale = (1.645, 3.186, 5.052)
ob_cube_001.location = (0.0, 0.0, 10.42)
ob_cube_001.scale = (9.443, 9.443, 0.2491)
ob_cube_001.lock_rotations_4d = False
ob_cube_001.empty_display_type = 'ARROWS'
ob_cube_001.lineart.crease_threshold = 0.0

# ---- collection membership
col_collection.objects.link(ob_cube)
col_collection.objects.link(ob_light)
col_collection.objects.link(ob_camera)
col_collection.objects.link(ob_cube_002)
col_collection.objects.link(ob_cube_001)

# ---- scene / render settings (as saved in the file)
scene.camera = ob_camera
scene.frame_start = 1; scene.frame_end = 250; scene.frame_set(1)
scene.render.engine = 'BLENDER_EEVEE_NEXT'
scene.cycles.sampling_pattern = 'TABULATED_SOBOL'
scene.view_settings.view_transform = 'Filmic'
bpy.context.view_layer.update()
